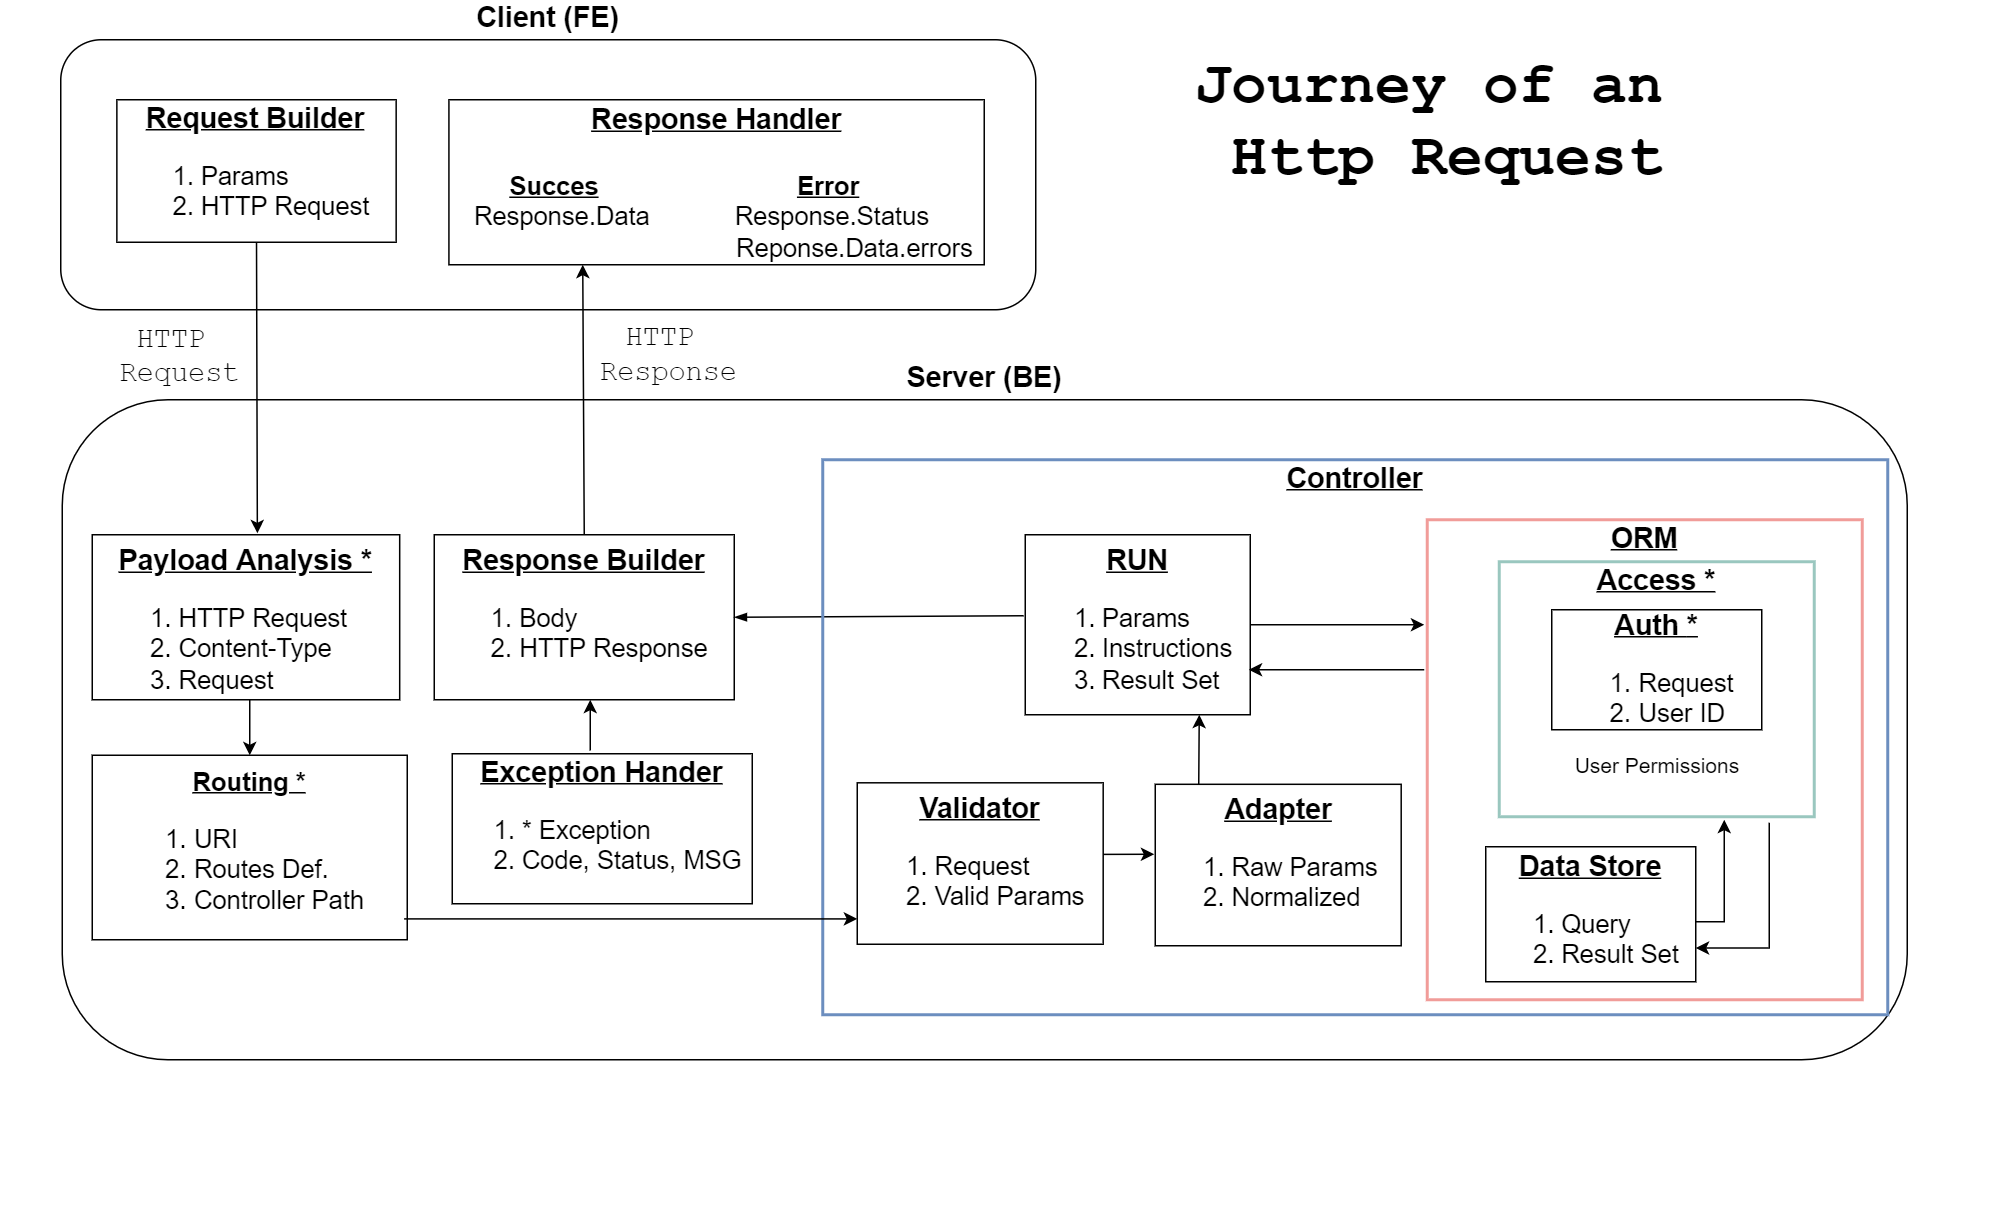

The diagram above was exported from draw.io. Its source (the exported page's mxGraphModel, read from the mxfile embedded in the PNG):
<mxGraphModel dx="1334" dy="1393" grid="1" gridSize="10" guides="1" tooltips="1" connect="1" arrows="1" fold="1" page="1" pageScale="1" pageWidth="1169" pageHeight="827" math="0" shadow="0">
  <root>
    <mxCell id="WIyWlLk6GJQsqaUBKTNV-0" />
    <mxCell id="WIyWlLk6GJQsqaUBKTNV-1" parent="WIyWlLk6GJQsqaUBKTNV-0" />
    <mxCell id="YRqpAPoDEgF5jPwhpJdt-1" value="" style="group;labelPosition=left;verticalLabelPosition=top;align=right;verticalAlign=bottom;" parent="WIyWlLk6GJQsqaUBKTNV-1" vertex="1" connectable="0">
      <mxGeometry x="432" y="-640" width="920" height="750" as="geometry" />
    </mxCell>
    <mxCell id="YRqpAPoDEgF5jPwhpJdt-2" value="" style="group;labelPosition=center;verticalLabelPosition=middle;align=center;verticalAlign=middle;" parent="YRqpAPoDEgF5jPwhpJdt-1" vertex="1" connectable="0">
      <mxGeometry x="-381" y="-30" width="650" height="180" as="geometry" />
    </mxCell>
    <mxCell id="WIyWlLk6GJQsqaUBKTNV-3" value="&lt;font size=&quot;1&quot;&gt;&lt;b style=&quot;font-size: 19px&quot;&gt;Client (FE)&lt;/b&gt;&lt;/font&gt;" style="rounded=1;whiteSpace=wrap;html=1;fontSize=12;glass=0;strokeWidth=1;shadow=0;labelPosition=center;verticalLabelPosition=top;align=center;verticalAlign=bottom;" parent="YRqpAPoDEgF5jPwhpJdt-2" vertex="1">
      <mxGeometry width="650" height="180" as="geometry" />
    </mxCell>
    <mxCell id="YRqpAPoDEgF5jPwhpJdt-0" value="&lt;font style=&quot;font-size: 19px&quot;&gt;&lt;u&gt;&lt;b&gt;Request Builder&lt;/b&gt;&lt;/u&gt;&lt;br&gt;&lt;/font&gt;&lt;ol style=&quot;font-size: 17px&quot;&gt;&lt;li style=&quot;text-align: left&quot;&gt;Params&lt;/li&gt;&lt;li style=&quot;text-align: left&quot;&gt;HTTP Request&lt;/li&gt;&lt;/ol&gt;" style="rounded=0;whiteSpace=wrap;html=1;align=center;spacingTop=4;" parent="YRqpAPoDEgF5jPwhpJdt-2" vertex="1">
      <mxGeometry x="37.411475409836065" y="40" width="186.19672131147541" height="95" as="geometry" />
    </mxCell>
    <mxCell id="YRqpAPoDEgF5jPwhpJdt-3" value="&lt;div style=&quot;font-size: 19px&quot;&gt;&lt;b&gt;&lt;u&gt;&lt;font style=&quot;font-size: 19px&quot;&gt;Response Handler&lt;/font&gt;&lt;/u&gt;&lt;/b&gt;&lt;/div&gt;&lt;div style=&quot;font-size: 19px&quot;&gt;&lt;b&gt;&lt;u&gt;&lt;br&gt;&lt;/u&gt;&lt;/b&gt;&lt;/div&gt;&lt;span style=&quot;font-size: 17px&quot;&gt;&lt;div style=&quot;text-align: left&quot;&gt;&lt;b&gt;&amp;nbsp; &amp;nbsp; &amp;nbsp; &amp;nbsp;&lt;u&gt;Succes&lt;/u&gt;&amp;nbsp; &amp;nbsp; &amp;nbsp; &amp;nbsp; &amp;nbsp; &amp;nbsp; &amp;nbsp; &amp;nbsp; &amp;nbsp; &amp;nbsp; &amp;nbsp; &amp;nbsp; &amp;nbsp; &amp;nbsp; &lt;u&gt;Error&lt;/u&gt;&lt;/b&gt;&lt;/div&gt;&lt;div style=&quot;text-align: left&quot;&gt;&amp;nbsp; Response.Data&amp;nbsp; &amp;nbsp; &amp;nbsp; &amp;nbsp; &amp;nbsp; &amp;nbsp; Response.Status&lt;/div&gt;&amp;nbsp; &amp;nbsp; &amp;nbsp; &amp;nbsp; &amp;nbsp; &amp;nbsp; &amp;nbsp; &amp;nbsp; &amp;nbsp; &amp;nbsp; &amp;nbsp; &amp;nbsp; &amp;nbsp; &amp;nbsp; &amp;nbsp; &amp;nbsp; &amp;nbsp; &amp;nbsp; &amp;nbsp; &amp;nbsp;Reponse.Data.errors&lt;br&gt;&lt;/span&gt;" style="rounded=0;whiteSpace=wrap;html=1;align=center;spacingTop=1;" parent="YRqpAPoDEgF5jPwhpJdt-2" vertex="1">
      <mxGeometry x="258.77868852459017" y="40" width="356.8770491803279" height="110" as="geometry" />
    </mxCell>
    <mxCell id="YRqpAPoDEgF5jPwhpJdt-8" value="" style="group;labelPosition=center;verticalLabelPosition=middle;align=center;verticalAlign=middle;strokeWidth=2;" parent="YRqpAPoDEgF5jPwhpJdt-1" vertex="1" connectable="0">
      <mxGeometry x="-420" y="180" width="1340" height="570" as="geometry" />
    </mxCell>
    <mxCell id="YRqpAPoDEgF5jPwhpJdt-9" value="&lt;font size=&quot;1&quot;&gt;&lt;b style=&quot;font-size: 19px&quot;&gt;Server (BE)&lt;/b&gt;&lt;/font&gt;" style="rounded=1;whiteSpace=wrap;html=1;fontSize=12;glass=0;strokeWidth=1;shadow=0;labelPosition=center;verticalLabelPosition=top;align=center;verticalAlign=bottom;arcSize=16;" parent="YRqpAPoDEgF5jPwhpJdt-8" vertex="1">
      <mxGeometry x="40" y="30" width="1230" height="440" as="geometry" />
    </mxCell>
    <mxCell id="YRqpAPoDEgF5jPwhpJdt-10" value="&lt;span style=&quot;text-align: left ; font-size: 19px&quot;&gt;&lt;b&gt;&lt;u&gt;&lt;font style=&quot;font-size: 19px&quot;&gt;Payload Analysis *&lt;br&gt;&lt;/font&gt;&lt;/u&gt;&lt;/b&gt;&lt;/span&gt;&lt;ol style=&quot;font-size: 17px&quot;&gt;&lt;li style=&quot;text-align: left&quot;&gt;HTTP Request&lt;/li&gt;&lt;li style=&quot;text-align: left&quot;&gt;Content-Type&lt;/li&gt;&lt;li style=&quot;text-align: left&quot;&gt;Request&lt;/li&gt;&lt;/ol&gt;" style="rounded=0;whiteSpace=wrap;html=1;align=center;verticalAlign=top;" parent="YRqpAPoDEgF5jPwhpJdt-8" vertex="1">
      <mxGeometry x="60" y="120" width="204.96" height="110" as="geometry" />
    </mxCell>
    <mxCell id="YRqpAPoDEgF5jPwhpJdt-12" value="&lt;font style=&quot;font-size: 19px&quot;&gt;&lt;span style=&quot;text-align: left&quot;&gt;&lt;b&gt;&lt;u style=&quot;line-height: 1&quot;&gt;Response Builder&lt;/u&gt;&lt;/b&gt;&lt;/span&gt;&lt;span style=&quot;text-align: left&quot;&gt;&lt;b&gt;&lt;u&gt;&lt;br&gt;&lt;/u&gt;&lt;/b&gt;&lt;/span&gt;&lt;/font&gt;&lt;ol style=&quot;font-size: 17px&quot;&gt;&lt;li style=&quot;text-align: left&quot;&gt;Body&lt;/li&gt;&lt;li style=&quot;text-align: left&quot;&gt;HTTP Response&lt;/li&gt;&lt;/ol&gt;" style="rounded=0;whiteSpace=wrap;html=1;align=center;spacing=2;verticalAlign=top;" parent="YRqpAPoDEgF5jPwhpJdt-8" vertex="1">
      <mxGeometry x="288" y="120" width="200" height="110" as="geometry" />
    </mxCell>
    <mxCell id="YRqpAPoDEgF5jPwhpJdt-45" value="" style="edgeStyle=none;rounded=0;orthogonalLoop=1;jettySize=auto;html=1;fontFamily=Courier New;fontSize=19;fontColor=none;startArrow=blockThin;startFill=1;endArrow=none;endFill=0;strokeColor=default;exitX=1;exitY=0.5;exitDx=0;exitDy=0;entryX=-0.007;entryY=0.45;entryDx=0;entryDy=0;entryPerimeter=0;" parent="YRqpAPoDEgF5jPwhpJdt-8" source="YRqpAPoDEgF5jPwhpJdt-12" edge="1" target="YRqpAPoDEgF5jPwhpJdt-16">
      <mxGeometry relative="1" as="geometry">
        <mxPoint x="678" y="175" as="targetPoint" />
      </mxGeometry>
    </mxCell>
    <mxCell id="YRqpAPoDEgF5jPwhpJdt-13" value="&lt;span style=&quot;text-align: left&quot;&gt;&lt;b&gt;&lt;u&gt;&lt;font&gt;&lt;font style=&quot;font-size: 19px&quot;&gt;Exception Hander&lt;/font&gt;&lt;br&gt;&lt;/font&gt;&lt;/u&gt;&lt;/b&gt;&lt;/span&gt;&lt;ol style=&quot;font-size: 17px&quot;&gt;&lt;li style=&quot;text-align: left&quot;&gt;* Exception&lt;/li&gt;&lt;li style=&quot;text-align: left&quot;&gt;Code, Status, MSG&lt;/li&gt;&lt;/ol&gt;" style="rounded=0;whiteSpace=wrap;html=1;align=center;" parent="YRqpAPoDEgF5jPwhpJdt-8" vertex="1">
      <mxGeometry x="300" y="266" width="200" height="100" as="geometry" />
    </mxCell>
    <mxCell id="YRqpAPoDEgF5jPwhpJdt-14" value="&lt;span style=&quot;text-align: left ; font-size: 19px&quot;&gt;&lt;span style=&quot;font-size: 17px&quot;&gt;&lt;u style=&quot;font-weight: bold&quot;&gt;Routing *&lt;/u&gt;&lt;br&gt;&lt;ol&gt;&lt;li&gt;&lt;span style=&quot;text-align: left&quot;&gt;URI&lt;/span&gt;&lt;/li&gt;&lt;li&gt;&lt;span style=&quot;text-align: left&quot;&gt;Routes Def.&lt;/span&gt;&lt;/li&gt;&lt;li&gt;&lt;span style=&quot;text-align: left&quot;&gt;&lt;span&gt;Controller Path&lt;/span&gt;&lt;/span&gt;&lt;/li&gt;&lt;/ol&gt;&lt;/span&gt;&lt;/span&gt;" style="rounded=0;whiteSpace=wrap;html=1;align=center;verticalAlign=top;" parent="YRqpAPoDEgF5jPwhpJdt-8" vertex="1">
      <mxGeometry x="60" y="267" width="210" height="123" as="geometry" />
    </mxCell>
    <mxCell id="YRqpAPoDEgF5jPwhpJdt-15" value="&lt;span style=&quot;text-align: left ; font-size: 15px&quot;&gt;&lt;span style=&quot;font-size: 15px&quot;&gt;&lt;b style=&quot;font-size: 19px&quot;&gt;&lt;u&gt;Controller&lt;br&gt;&lt;/u&gt;&lt;/b&gt;&lt;/span&gt;&lt;/span&gt;&lt;span style=&quot;text-align: left ; font-size: 15px&quot;&gt;&lt;span style=&quot;font-size: 15px&quot;&gt;&lt;b style=&quot;font-size: 15px&quot;&gt;&lt;u style=&quot;font-size: 15px&quot;&gt;&lt;br style=&quot;font-size: 15px&quot;&gt;&lt;/u&gt;&lt;/b&gt;&lt;/span&gt;&lt;/span&gt;" style="rounded=0;whiteSpace=wrap;html=1;align=center;labelPosition=center;verticalLabelPosition=top;verticalAlign=bottom;fontSize=15;spacing=-43;spacingLeft=0;spacingTop=0;fillColor=none;strokeColor=#6C8EBF;strokeWidth=2;" parent="YRqpAPoDEgF5jPwhpJdt-8" vertex="1">
      <mxGeometry x="547" y="70" width="710" height="370" as="geometry" />
    </mxCell>
    <mxCell id="YRqpAPoDEgF5jPwhpJdt-16" value="&lt;font&gt;&lt;span style=&quot;text-align: left&quot;&gt;&lt;b&gt;&lt;u&gt;&lt;font style=&quot;font-size: 19px&quot;&gt;RUN&lt;/font&gt;&lt;/u&gt;&lt;/b&gt;&lt;/span&gt;&lt;br&gt;&lt;/font&gt;&lt;ol style=&quot;font-size: 17px&quot;&gt;&lt;li style=&quot;text-align: left&quot;&gt;&lt;font style=&quot;font-size: 17px&quot;&gt;Params&lt;/font&gt;&lt;/li&gt;&lt;li style=&quot;text-align: left&quot;&gt;&lt;font style=&quot;font-size: 17px&quot;&gt;Instructions&lt;/font&gt;&lt;/li&gt;&lt;li style=&quot;text-align: left&quot;&gt;&lt;font style=&quot;font-size: 17px&quot;&gt;Result Set&lt;/font&gt;&lt;/li&gt;&lt;/ol&gt;" style="rounded=0;whiteSpace=wrap;html=1;align=center;verticalAlign=top;" parent="YRqpAPoDEgF5jPwhpJdt-8" vertex="1">
      <mxGeometry x="682" y="120" width="150" height="120" as="geometry" />
    </mxCell>
    <mxCell id="YRqpAPoDEgF5jPwhpJdt-17" value="&lt;span style=&quot;text-align: left&quot;&gt;&lt;b&gt;&lt;u&gt;&lt;font style=&quot;font-size: 19px&quot;&gt;ORM&lt;/font&gt;&lt;br&gt;&lt;/u&gt;&lt;/b&gt;&lt;/span&gt;" style="rounded=0;whiteSpace=wrap;html=1;align=center;labelPosition=center;verticalLabelPosition=top;verticalAlign=bottom;spacing=-25;strokeColor=#F19C99;strokeWidth=2;" parent="YRqpAPoDEgF5jPwhpJdt-8" vertex="1">
      <mxGeometry x="950" y="110" width="290" height="320" as="geometry" />
    </mxCell>
    <mxCell id="YRqpAPoDEgF5jPwhpJdt-18" value="&lt;font style=&quot;font-size: 19px&quot;&gt;&lt;span style=&quot;text-align: left&quot;&gt;&lt;b&gt;&lt;u&gt;&lt;font style=&quot;font-size: 19px&quot;&gt;Validator&lt;/font&gt;&lt;/u&gt;&lt;/b&gt;&lt;/span&gt;&lt;br&gt;&lt;/font&gt;&lt;ol style=&quot;font-size: 17px&quot;&gt;&lt;li style=&quot;text-align: left&quot;&gt;Request&lt;/li&gt;&lt;li style=&quot;text-align: left&quot;&gt;Valid Params&lt;/li&gt;&lt;/ol&gt;" style="rounded=0;whiteSpace=wrap;html=1;align=center;verticalAlign=top;" parent="YRqpAPoDEgF5jPwhpJdt-8" vertex="1">
      <mxGeometry x="570" y="285.37" width="163.96" height="107.63" as="geometry" />
    </mxCell>
    <mxCell id="YRqpAPoDEgF5jPwhpJdt-19" value="&lt;div style=&quot;font-size: 19px&quot;&gt;&lt;b&gt;&lt;u&gt;&lt;font style=&quot;font-size: 19px&quot;&gt;Adapter&lt;/font&gt;&lt;/u&gt;&lt;/b&gt;&lt;/div&gt;&lt;ol style=&quot;font-size: 17px&quot;&gt;&lt;li&gt;&lt;span&gt;Raw Params&amp;nbsp;&lt;/span&gt;&lt;br&gt;&lt;/li&gt;&lt;li style=&quot;text-align: left&quot;&gt;&lt;span&gt;Normalized&lt;/span&gt;&lt;/li&gt;&lt;/ol&gt;" style="rounded=0;whiteSpace=wrap;html=1;align=center;verticalAlign=top;" parent="YRqpAPoDEgF5jPwhpJdt-8" vertex="1">
      <mxGeometry x="768.67" y="286.37" width="163.96" height="107.63" as="geometry" />
    </mxCell>
    <mxCell id="YRqpAPoDEgF5jPwhpJdt-24" value="&lt;div style=&quot;font-size: 19px&quot;&gt;&lt;b&gt;&lt;u&gt;&lt;font style=&quot;font-size: 19px&quot;&gt;Data Store&lt;/font&gt;&lt;/u&gt;&lt;/b&gt;&lt;/div&gt;&lt;ol style=&quot;font-size: 17px&quot;&gt;&lt;li style=&quot;text-align: left&quot;&gt;&lt;span&gt;Query&lt;/span&gt;&lt;/li&gt;&lt;li style=&quot;text-align: left&quot;&gt;Result Set&lt;/li&gt;&lt;/ol&gt;" style="rounded=0;whiteSpace=wrap;html=1;align=center;verticalAlign=top;spacing=-2;" parent="YRqpAPoDEgF5jPwhpJdt-8" vertex="1">
      <mxGeometry x="989" y="328" width="140" height="90" as="geometry" />
    </mxCell>
    <mxCell id="YRqpAPoDEgF5jPwhpJdt-32" value="" style="endArrow=classic;html=1;rounded=0;fontSize=15;fontColor=none;strokeColor=default;entryX=0;entryY=0.936;entryDx=0;entryDy=0;entryPerimeter=0;exitX=0.99;exitY=0.887;exitDx=0;exitDy=0;exitPerimeter=0;" parent="YRqpAPoDEgF5jPwhpJdt-8" source="YRqpAPoDEgF5jPwhpJdt-14" edge="1">
      <mxGeometry width="50" height="50" relative="1" as="geometry">
        <mxPoint x="278" y="376" as="sourcePoint" />
        <mxPoint x="570" y="376.11168" as="targetPoint" />
      </mxGeometry>
    </mxCell>
    <mxCell id="YRqpAPoDEgF5jPwhpJdt-33" value="" style="endArrow=classic;html=1;rounded=0;fontSize=15;fontColor=none;strokeColor=default;exitX=1;exitY=0.75;exitDx=0;exitDy=0;" parent="YRqpAPoDEgF5jPwhpJdt-8" edge="1">
      <mxGeometry width="50" height="50" relative="1" as="geometry">
        <mxPoint x="733.96" y="333.0925" as="sourcePoint" />
        <mxPoint x="768" y="333" as="targetPoint" />
      </mxGeometry>
    </mxCell>
    <mxCell id="YRqpAPoDEgF5jPwhpJdt-34" value="" style="endArrow=classic;html=1;rounded=0;fontSize=15;fontColor=none;strokeColor=default;exitX=0.25;exitY=0;exitDx=0;exitDy=0;" parent="YRqpAPoDEgF5jPwhpJdt-8" edge="1">
      <mxGeometry width="50" height="50" relative="1" as="geometry">
        <mxPoint x="797.6599999999999" y="286.3699999999999" as="sourcePoint" />
        <mxPoint x="798" y="240" as="targetPoint" />
      </mxGeometry>
    </mxCell>
    <mxCell id="YRqpAPoDEgF5jPwhpJdt-38" value="" style="endArrow=classic;startArrow=none;html=1;rounded=0;fontSize=15;fontColor=none;strokeColor=default;startFill=0;exitX=1;exitY=0.5;exitDx=0;exitDy=0;" parent="YRqpAPoDEgF5jPwhpJdt-8" edge="1" source="YRqpAPoDEgF5jPwhpJdt-16">
      <mxGeometry width="50" height="50" relative="1" as="geometry">
        <mxPoint x="838" y="180" as="sourcePoint" />
        <mxPoint x="948" y="180" as="targetPoint" />
      </mxGeometry>
    </mxCell>
    <mxCell id="YRqpAPoDEgF5jPwhpJdt-40" value="" style="endArrow=classic;html=1;rounded=0;fontSize=15;fontColor=none;strokeColor=default;entryX=0.5;entryY=0;entryDx=0;entryDy=0;" parent="YRqpAPoDEgF5jPwhpJdt-8" target="YRqpAPoDEgF5jPwhpJdt-14" edge="1">
      <mxGeometry width="50" height="50" relative="1" as="geometry">
        <mxPoint x="165" y="230" as="sourcePoint" />
        <mxPoint x="162" y="280" as="targetPoint" />
      </mxGeometry>
    </mxCell>
    <mxCell id="YRqpAPoDEgF5jPwhpJdt-44" value="" style="endArrow=classic;html=1;rounded=0;fontFamily=Courier New;fontSize=15;fontColor=none;strokeColor=default;exitX=0.46;exitY=-0.022;exitDx=0;exitDy=0;exitPerimeter=0;" parent="YRqpAPoDEgF5jPwhpJdt-8" source="YRqpAPoDEgF5jPwhpJdt-13" edge="1">
      <mxGeometry width="50" height="50" relative="1" as="geometry">
        <mxPoint x="398" y="280" as="sourcePoint" />
        <mxPoint x="392" y="230" as="targetPoint" />
      </mxGeometry>
    </mxCell>
    <mxCell id="YRqpAPoDEgF5jPwhpJdt-47" value="HTTP&amp;nbsp;&lt;br style=&quot;font-size: 19px&quot;&gt;Request" style="text;html=1;align=center;verticalAlign=middle;resizable=0;points=[];autosize=1;strokeColor=none;fillColor=none;fontSize=19;fontFamily=Courier New;fontColor=none;" parent="YRqpAPoDEgF5jPwhpJdt-8" vertex="1">
      <mxGeometry x="68" y="-24" width="100" height="50" as="geometry" />
    </mxCell>
    <mxCell id="61mUSngVYQx5f8VJ8_gr-1" value="" style="endArrow=classic;html=1;rounded=0;fontSize=14;edgeStyle=orthogonalEdgeStyle;" edge="1" parent="YRqpAPoDEgF5jPwhpJdt-8">
      <mxGeometry width="50" height="50" relative="1" as="geometry">
        <mxPoint x="1129" y="378" as="sourcePoint" />
        <mxPoint x="1148" y="310" as="targetPoint" />
      </mxGeometry>
    </mxCell>
    <mxCell id="YRqpAPoDEgF5jPwhpJdt-23" value="" style="group" parent="YRqpAPoDEgF5jPwhpJdt-8" vertex="1" connectable="0">
      <mxGeometry x="978" y="106" width="330" height="420" as="geometry" />
    </mxCell>
    <mxCell id="YRqpAPoDEgF5jPwhpJdt-20" value="&lt;span style=&quot;&quot;&gt;&lt;b&gt;&lt;u&gt;&lt;font style=&quot;font-size: 19px&quot;&gt;Access *&lt;/font&gt;&lt;br&gt;&lt;/u&gt;&lt;/b&gt;&lt;/span&gt;" style="rounded=0;whiteSpace=wrap;html=1;align=center;labelPosition=center;verticalLabelPosition=top;verticalAlign=bottom;spacing=-25;strokeColor=#9AC7BF;strokeWidth=2;" parent="YRqpAPoDEgF5jPwhpJdt-23" vertex="1">
      <mxGeometry x="20" y="32" width="210" height="170" as="geometry" />
    </mxCell>
    <mxCell id="YRqpAPoDEgF5jPwhpJdt-22" value="&#10;&#10;&#10;&#10;                             &#10;&#10;&#10;&#10;  &#10;       User Permissions" style="group;align=center;fontSize=14;" parent="YRqpAPoDEgF5jPwhpJdt-23" vertex="1" connectable="0">
      <mxGeometry x="-53" width="330" height="350" as="geometry" />
    </mxCell>
    <mxCell id="YRqpAPoDEgF5jPwhpJdt-21" value="&lt;div style=&quot;font-size: 19px&quot;&gt;&lt;b&gt;&lt;u&gt;&lt;font style=&quot;font-size: 19px&quot;&gt;&lt;font style=&quot;font-size: 19px&quot;&gt;Auth &lt;/font&gt;&lt;font style=&quot;font-size: 19px&quot;&gt;*&lt;/font&gt;&lt;/font&gt;&lt;/u&gt;&lt;/b&gt;&lt;/div&gt;&lt;ol style=&quot;font-size: 17px&quot;&gt;&lt;li&gt;&lt;span style=&quot;text-align: left&quot;&gt;Request&lt;/span&gt;&lt;br&gt;&lt;/li&gt;&lt;li style=&quot;text-align: left&quot;&gt;User ID&lt;/li&gt;&lt;/ol&gt;" style="rounded=0;whiteSpace=wrap;html=1;align=center;spacing=0;spacingTop=15;" parent="YRqpAPoDEgF5jPwhpJdt-22" vertex="1">
      <mxGeometry x="108" y="64" width="140" height="80" as="geometry" />
    </mxCell>
    <mxCell id="61mUSngVYQx5f8VJ8_gr-2" value="" style="endArrow=classic;html=1;rounded=0;fontSize=14;entryX=1;entryY=0.75;entryDx=0;entryDy=0;exitX=0.857;exitY=1.024;exitDx=0;exitDy=0;edgeStyle=orthogonalEdgeStyle;exitPerimeter=0;" edge="1" parent="YRqpAPoDEgF5jPwhpJdt-8" source="YRqpAPoDEgF5jPwhpJdt-20" target="YRqpAPoDEgF5jPwhpJdt-24">
      <mxGeometry width="50" height="50" relative="1" as="geometry">
        <mxPoint x="1138" y="400" as="sourcePoint" />
        <mxPoint x="1138" y="398" as="targetPoint" />
      </mxGeometry>
    </mxCell>
    <mxCell id="61mUSngVYQx5f8VJ8_gr-10" value="" style="endArrow=classic;startArrow=none;html=1;rounded=0;fontSize=15;fontColor=none;strokeColor=default;startFill=0;" edge="1" parent="YRqpAPoDEgF5jPwhpJdt-8">
      <mxGeometry width="50" height="50" relative="1" as="geometry">
        <mxPoint x="948" y="210" as="sourcePoint" />
        <mxPoint x="831" y="210" as="targetPoint" />
      </mxGeometry>
    </mxCell>
    <mxCell id="YRqpAPoDEgF5jPwhpJdt-41" value="" style="endArrow=classic;html=1;rounded=0;fontSize=15;fontColor=none;strokeColor=default;entryX=0.25;entryY=1;entryDx=0;entryDy=0;exitX=0.5;exitY=0;exitDx=0;exitDy=0;" parent="YRqpAPoDEgF5jPwhpJdt-1" source="YRqpAPoDEgF5jPwhpJdt-12" target="YRqpAPoDEgF5jPwhpJdt-3" edge="1">
      <mxGeometry width="50" height="50" relative="1" as="geometry">
        <mxPoint x="-17" y="270" as="sourcePoint" />
        <mxPoint x="-16.654999999999973" y="103.32666666666682" as="targetPoint" />
      </mxGeometry>
    </mxCell>
    <mxCell id="YRqpAPoDEgF5jPwhpJdt-43" value="&lt;font style=&quot;font-size: 40px&quot; face=&quot;Courier New&quot;&gt;&lt;b&gt;Journey of an&amp;nbsp;&lt;br&gt;Http Request&lt;/b&gt;&lt;/font&gt;" style="text;html=1;align=center;verticalAlign=middle;resizable=0;points=[];autosize=1;strokeColor=none;fillColor=none;fontSize=14;fontColor=none;" parent="YRqpAPoDEgF5jPwhpJdt-1" vertex="1">
      <mxGeometry x="368" width="350" height="50" as="geometry" />
    </mxCell>
    <mxCell id="YRqpAPoDEgF5jPwhpJdt-42" value="" style="endArrow=classic;html=1;rounded=0;fontSize=15;fontColor=none;strokeColor=default;entryX=0.537;entryY=-0.009;entryDx=0;entryDy=0;exitX=0.5;exitY=1;exitDx=0;exitDy=0;entryPerimeter=0;" parent="YRqpAPoDEgF5jPwhpJdt-1" source="YRqpAPoDEgF5jPwhpJdt-0" target="YRqpAPoDEgF5jPwhpJdt-10" edge="1">
      <mxGeometry width="50" height="50" relative="1" as="geometry">
        <mxPoint x="170" y="330" as="sourcePoint" />
        <mxPoint x="220" y="280" as="targetPoint" />
      </mxGeometry>
    </mxCell>
    <mxCell id="YRqpAPoDEgF5jPwhpJdt-46" value="HTTP&amp;nbsp;&lt;br style=&quot;font-size: 19px;&quot;&gt;Response" style="text;html=1;align=center;verticalAlign=middle;resizable=0;points=[];autosize=1;strokeColor=none;fillColor=none;fontSize=19;fontFamily=Courier New;fontColor=none;" parent="YRqpAPoDEgF5jPwhpJdt-1" vertex="1">
      <mxGeometry x="-31" y="155" width="110" height="50" as="geometry" />
    </mxCell>
  </root>
</mxGraphModel>